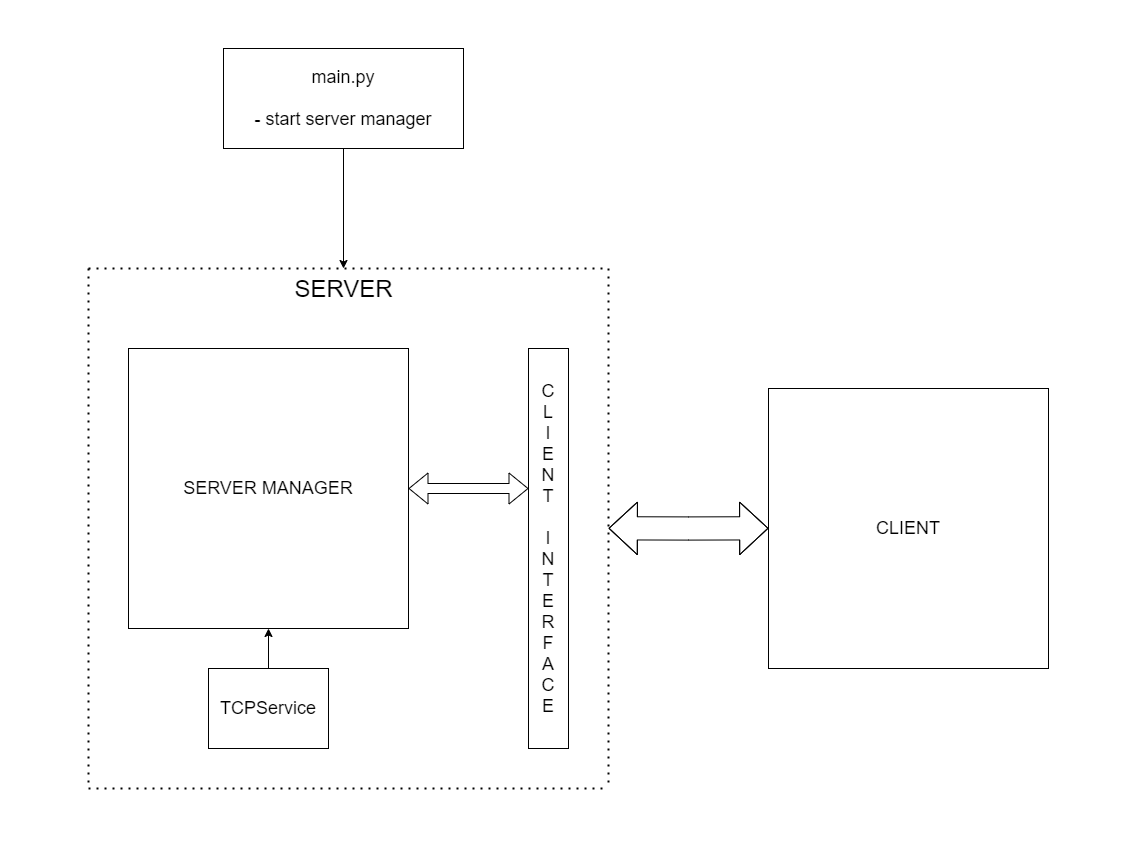

The diagram above was exported from draw.io. Its source (the exported page's mxGraphModel, read from the mxfile embedded in the PNG):
<mxGraphModel dx="3694" dy="2530" grid="1" gridSize="10" guides="1" tooltips="1" connect="1" arrows="1" fold="1" page="1" pageScale="1" pageWidth="850" pageHeight="1100" math="0" shadow="0">
  <root>
    <mxCell id="0" />
    <mxCell id="1" parent="0" />
    <mxCell id="PVQsk7Do8Y2d80cpfa6i-1" value="&lt;font style=&quot;font-size: 18px&quot;&gt;main.py&lt;br&gt;&lt;br&gt;- start server manager&lt;br&gt;&lt;/font&gt;" style="rounded=0;whiteSpace=wrap;html=1;" parent="1" vertex="1">
      <mxGeometry x="-65" y="-100" width="240" height="100" as="geometry" />
    </mxCell>
    <mxCell id="PVQsk7Do8Y2d80cpfa6i-2" value="&lt;font style=&quot;font-size: 18px&quot;&gt;SERVER MANAGER&lt;/font&gt;" style="rounded=0;whiteSpace=wrap;html=1;" parent="1" vertex="1">
      <mxGeometry x="-160" y="200" width="280" height="280" as="geometry" />
    </mxCell>
    <mxCell id="PVQsk7Do8Y2d80cpfa6i-6" style="edgeStyle=orthogonalEdgeStyle;rounded=0;orthogonalLoop=1;jettySize=auto;html=1;entryX=0.5;entryY=1;entryDx=0;entryDy=0;" parent="1" source="PVQsk7Do8Y2d80cpfa6i-4" target="PVQsk7Do8Y2d80cpfa6i-2" edge="1">
      <mxGeometry relative="1" as="geometry" />
    </mxCell>
    <mxCell id="PVQsk7Do8Y2d80cpfa6i-4" value="&lt;font style=&quot;font-size: 18px&quot;&gt;TCPService&lt;/font&gt;" style="rounded=0;whiteSpace=wrap;html=1;" parent="1" vertex="1">
      <mxGeometry x="-80" y="520" width="120" height="80" as="geometry" />
    </mxCell>
    <mxCell id="PVQsk7Do8Y2d80cpfa6i-8" value="&lt;font style=&quot;font-size: 18px&quot;&gt;C&lt;br&gt;L&lt;br&gt;I&lt;br&gt;E&lt;br&gt;N&lt;br&gt;T&lt;br&gt;&lt;br&gt;I&lt;br&gt;N&lt;br&gt;T&lt;br&gt;E&lt;br&gt;R&lt;br&gt;F&lt;br&gt;A&lt;br&gt;C&lt;br&gt;E&lt;/font&gt;" style="rounded=0;whiteSpace=wrap;html=1;" parent="1" vertex="1">
      <mxGeometry x="240" y="200" width="40" height="400" as="geometry" />
    </mxCell>
    <mxCell id="PVQsk7Do8Y2d80cpfa6i-10" value="" style="shape=flexArrow;endArrow=classic;startArrow=classic;html=1;entryX=0;entryY=0.35;entryDx=0;entryDy=0;exitX=1;exitY=0.5;exitDx=0;exitDy=0;entryPerimeter=0;" parent="1" source="PVQsk7Do8Y2d80cpfa6i-2" target="PVQsk7Do8Y2d80cpfa6i-8" edge="1">
      <mxGeometry width="100" height="100" relative="1" as="geometry">
        <mxPoint x="110" y="220" as="sourcePoint" />
        <mxPoint x="210" y="120" as="targetPoint" />
      </mxGeometry>
    </mxCell>
    <mxCell id="PVQsk7Do8Y2d80cpfa6i-13" value="" style="endArrow=none;dashed=1;html=1;dashPattern=1 3;strokeWidth=2;" parent="1" edge="1">
      <mxGeometry width="50" height="50" relative="1" as="geometry">
        <mxPoint x="-200" y="120" as="sourcePoint" />
        <mxPoint x="320" y="120" as="targetPoint" />
      </mxGeometry>
    </mxCell>
    <mxCell id="PVQsk7Do8Y2d80cpfa6i-14" value="" style="endArrow=none;dashed=1;html=1;dashPattern=1 3;strokeWidth=2;" parent="1" edge="1">
      <mxGeometry width="50" height="50" relative="1" as="geometry">
        <mxPoint x="-200" y="120" as="sourcePoint" />
        <mxPoint x="-200" y="640" as="targetPoint" />
      </mxGeometry>
    </mxCell>
    <mxCell id="PVQsk7Do8Y2d80cpfa6i-15" value="" style="endArrow=none;dashed=1;html=1;dashPattern=1 3;strokeWidth=2;" parent="1" edge="1">
      <mxGeometry width="50" height="50" relative="1" as="geometry">
        <mxPoint x="320" y="120" as="sourcePoint" />
        <mxPoint x="320" y="640" as="targetPoint" />
      </mxGeometry>
    </mxCell>
    <mxCell id="PVQsk7Do8Y2d80cpfa6i-16" value="" style="endArrow=none;dashed=1;html=1;dashPattern=1 3;strokeWidth=2;" parent="1" edge="1">
      <mxGeometry width="50" height="50" relative="1" as="geometry">
        <mxPoint x="-200" y="640" as="sourcePoint" />
        <mxPoint x="320" y="640" as="targetPoint" />
      </mxGeometry>
    </mxCell>
    <mxCell id="PVQsk7Do8Y2d80cpfa6i-21" value="&lt;font style=&quot;font-size: 24px&quot;&gt;SERVER&lt;/font&gt;" style="text;html=1;align=center;verticalAlign=middle;resizable=0;points=[];autosize=1;strokeColor=none;" parent="1" vertex="1">
      <mxGeometry y="130" width="110" height="20" as="geometry" />
    </mxCell>
    <mxCell id="PVQsk7Do8Y2d80cpfa6i-23" value="" style="shape=flexArrow;endArrow=classic;startArrow=classic;html=1;endWidth=28.4;endSize=9.123999999999999;startWidth=28.4;startSize=9.123999999999999;width=23.2;" parent="1" edge="1">
      <mxGeometry width="100" height="100" relative="1" as="geometry">
        <mxPoint x="320" y="379.8" as="sourcePoint" />
        <mxPoint x="480" y="379.8" as="targetPoint" />
        <Array as="points">
          <mxPoint x="400" y="380" />
        </Array>
      </mxGeometry>
    </mxCell>
    <mxCell id="gQFZUDC-QS5247tM-CWH-2" value="&lt;font style=&quot;font-size: 18px&quot;&gt;CLIENT&lt;/font&gt;" style="rounded=0;whiteSpace=wrap;html=1;" parent="1" vertex="1">
      <mxGeometry x="480" y="240" width="280" height="280" as="geometry" />
    </mxCell>
    <mxCell id="gQFZUDC-QS5247tM-CWH-5" value="" style="endArrow=classic;html=1;exitX=0.5;exitY=1;exitDx=0;exitDy=0;" parent="1" source="PVQsk7Do8Y2d80cpfa6i-1" edge="1">
      <mxGeometry width="50" height="50" relative="1" as="geometry">
        <mxPoint x="370" y="300" as="sourcePoint" />
        <mxPoint x="55" y="120" as="targetPoint" />
      </mxGeometry>
    </mxCell>
  </root>
</mxGraphModel>